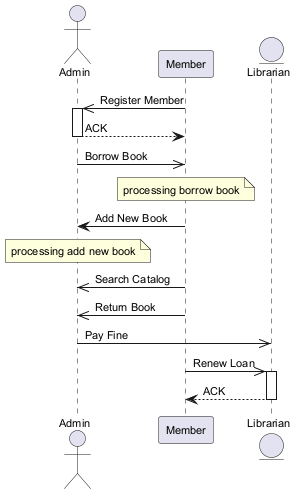

The diagram above was rendered by PlantUML. Its source (embedded in the PNG):
@startuml
skinparam defaultFontSize 11
actor "Admin" as A
participant "Member" as M
entity "Librarian" as L
M ->> A : Register Member
activate A
A --> M : ACK
deactivate A
A ->> M : Borrow Book
note over M : processing borrow book
M -> A : Add New Book
note over A : processing add new book
M ->> A : Search Catalog
M ->> A : Return Book
A ->> L : Pay Fine
M ->> L : Renew Loan
activate L
L --> M : ACK
deactivate L
@enduml